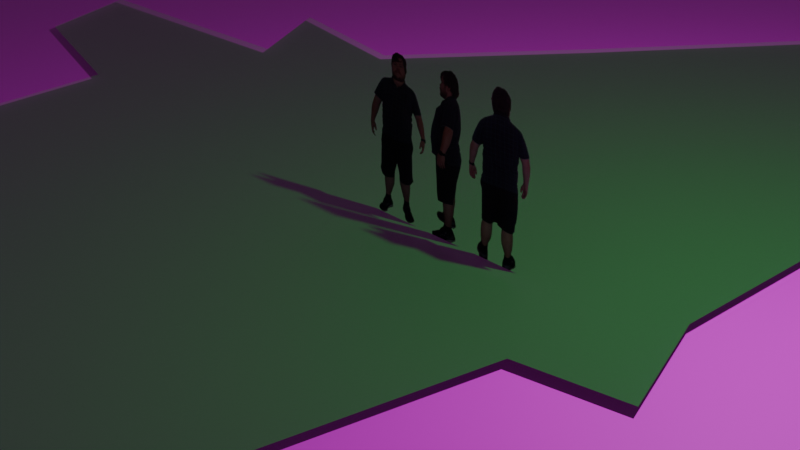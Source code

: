 # Source: ck.blend  (saved by Blender 4.0.36; exported with 4.5.12 LTS)
import bpy
from mathutils import Matrix  # noqa: F401  (used for matrix-valued properties, if any)

bpy.ops.wm.read_factory_settings(use_empty=True)
scene = bpy.context.scene
scene.name = 'Scene'

# ---- collections
col_board = bpy.data.collections.new('Board'); scene.collection.children.link(col_board)
col_ref = bpy.data.collections.new('Ref'); scene.collection.children.link(col_ref)
col_territories = bpy.data.collections.new('Territories'); scene.collection.children.link(col_territories)

# ---- images (referenced by path relative to the original .blend; pixels are not part of the script)
import os
ASSET_DIR = os.environ.get("B2B_ASSET_DIR", "")  # directory of the original .blend (textures are referenced by path, not embedded)
HERE = os.path.dirname(os.path.abspath(__file__))  # packed textures are extracted next to this script under _unpacked/

def load_image(name, relpath, width, height, colorspace="sRGB"):
    """Load a texture the original file referenced (path relative to the .blend, or extracted next to this script)."""
    p = next((c for c in (os.path.join(HERE, relpath), os.path.join(ASSET_DIR, relpath)) if relpath and os.path.exists(c)), "")
    if p:
        img = bpy.data.images.load(p, check_existing=True)
        img.name = name
    else:  # same state as the original file: an image datablock whose file is absent (Cycles renders it pink)
        img = bpy.data.images.new(name, width, height)
        img.source = "FILE"
        img.filepath = "//" + (relpath or name)
    img.colorspace_settings.name = colorspace
    return img
img_territories_rough_jpg = load_image('territories-rough.jpg', 'textures/territories-rough.jpg', 1024, 1024, 'sRGB')
img_doncolback_512_color = load_image('DonColBack_512_Color', '_unpacked/DonColBack_512_Color.a69bdb33.png', 512, 512, 'sRGB')
img_doncolfront_512_color = load_image('DonColFront_512_Color', '_unpacked/DonColFront_512_Color.44408ca6.png', 512, 512, 'sRGB')
img_doncolside_512_color = load_image('DonColSide_512_Color', '_unpacked/DonColSide_512_Color.7d24103a.png', 512, 512, 'sRGB')

# ---- materials (node trees are filled in below, after node groups)
mat_roughboard = bpy.data.materials.new('RoughBoard')
mat_roughboard.use_transparent_shadow = False
mat_doncolback = bpy.data.materials.new('DonColBack')
mat_doncolback.use_transparent_shadow = False
mat_doncolfront = bpy.data.materials.new('DonColFront')
mat_doncolfront.use_transparent_shadow = False
mat_doncolside = bpy.data.materials.new('DonColSide')
mat_doncolside.use_transparent_shadow = False
mat_transparent = bpy.data.materials.new('Transparent')
mat_transparent.surface_render_method = 'BLENDED'
mat_transparent.blend_method = 'BLEND'
mat_transparent.use_transparent_shadow = False
mat_transparent_001 = bpy.data.materials.new('Transparent.001')
mat_transparent_001.surface_render_method = 'BLENDED'
mat_transparent_001.blend_method = 'BLEND'
mat_transparent_001.use_transparent_shadow = False

# ---- material node trees
mat_roughboard.use_nodes = True; mat_roughboard.node_tree.nodes.clear()
_N = mat_roughboard.node_tree.nodes; _L = mat_roughboard.node_tree.links
n0 = _N.new('ShaderNodeBsdfPrincipled'); n0.name = 'Principled BSDF'; n0.location = (10, 300)
n0.inputs[3].default_value = 1.45
n1 = _N.new('ShaderNodeOutputMaterial'); n1.name = 'Material Output'; n1.location = (300, 300)
n2 = _N.new('ShaderNodeTexImage'); n2.name = 'Image Texture'; n2.location = (-280, 280)
n2.image = img_territories_rough_jpg
_L.new(n0.outputs[0], n1.inputs[0])
_L.new(n2.outputs[0], n0.inputs[0])
n1.is_active_output = True
mat_doncolback.use_nodes = True; mat_doncolback.node_tree.nodes.clear()
_N = mat_doncolback.node_tree.nodes; _L = mat_doncolback.node_tree.links
n0 = _N.new('ShaderNodeBsdfPrincipled'); n0.name = 'Principled BSDF'; n0.location = (10, 300)
n0.inputs[2].default_value = 1.0
n1 = _N.new('ShaderNodeOutputMaterial'); n1.name = 'Material Output'; n1.location = (320, 270)
n2 = _N.new('ShaderNodeTexImage'); n2.name = 'Image Texture'; n2.location = (-440, 210)
n2.label = 'BASE COLOR'
n2.image = img_doncolback_512_color
_L.new(n0.outputs[0], n1.inputs[0])
_L.new(n2.outputs[0], n0.inputs[0])
_L.new(n2.outputs[1], n0.inputs[4])
n1.is_active_output = True
mat_doncolfront.use_nodes = True; mat_doncolfront.node_tree.nodes.clear()
_N = mat_doncolfront.node_tree.nodes; _L = mat_doncolfront.node_tree.links
n0 = _N.new('ShaderNodeBsdfPrincipled'); n0.name = 'Principled BSDF'; n0.location = (10, 300)
n0.inputs[2].default_value = 1.0
n1 = _N.new('ShaderNodeOutputMaterial'); n1.name = 'Material Output'; n1.location = (320, 270)
n2 = _N.new('ShaderNodeTexImage'); n2.name = 'Image Texture'; n2.location = (-440, 210)
n2.label = 'BASE COLOR'
n2.image = img_doncolfront_512_color
_L.new(n0.outputs[0], n1.inputs[0])
_L.new(n2.outputs[0], n0.inputs[0])
_L.new(n2.outputs[1], n0.inputs[4])
n1.is_active_output = True
mat_doncolside.use_nodes = True; mat_doncolside.node_tree.nodes.clear()
_N = mat_doncolside.node_tree.nodes; _L = mat_doncolside.node_tree.links
n0 = _N.new('ShaderNodeBsdfPrincipled'); n0.name = 'Principled BSDF'; n0.location = (10, 300)
n0.inputs[2].default_value = 1.0
n1 = _N.new('ShaderNodeOutputMaterial'); n1.name = 'Material Output'; n1.location = (320, 270)
n2 = _N.new('ShaderNodeTexImage'); n2.name = 'Image Texture'; n2.location = (-440, 210)
n2.label = 'BASE COLOR'
n2.image = img_doncolside_512_color
_L.new(n0.outputs[0], n1.inputs[0])
_L.new(n2.outputs[0], n0.inputs[0])
_L.new(n2.outputs[1], n0.inputs[4])
n1.is_active_output = True
mat_transparent.use_nodes = True; mat_transparent.node_tree.nodes.clear()
_N = mat_transparent.node_tree.nodes; _L = mat_transparent.node_tree.links
n0 = _N.new('ShaderNodeBsdfPrincipled'); n0.name = 'Principled BSDF'; n0.location = (10, 300)
n0.inputs[0].default_value = (0.0, 0.8001, 0.06498, 1.0)
n0.inputs[3].default_value = 1.45
n0.inputs[4].default_value = 0.2126
n1 = _N.new('ShaderNodeOutputMaterial'); n1.name = 'Material Output'; n1.location = (300, 300)
_L.new(n0.outputs[0], n1.inputs[0])
n1.is_active_output = True
mat_transparent_001.use_nodes = True; mat_transparent_001.node_tree.nodes.clear()
_N = mat_transparent_001.node_tree.nodes; _L = mat_transparent_001.node_tree.links
n0 = _N.new('ShaderNodeBsdfPrincipled'); n0.name = 'Principled BSDF'; n0.location = (10, 300)
n0.inputs[0].default_value = (0.0, 0.8001, 0.06498, 1.0)
n0.inputs[3].default_value = 1.45
n0.inputs[4].default_value = 0.2126
n1 = _N.new('ShaderNodeOutputMaterial'); n1.name = 'Material Output'; n1.location = (300, 300)
_L.new(n0.outputs[0], n1.inputs[0])
n1.is_active_output = True

# ---- world
world_world = bpy.data.worlds.new('World'); scene.world = world_world
world_world.use_nodes = True; world_world.node_tree.nodes.clear()
_N = world_world.node_tree.nodes; _L = world_world.node_tree.links
n0 = _N.new('ShaderNodeOutputWorld'); n0.name = 'World Output'; n0.location = (300, 300)
n1 = _N.new('ShaderNodeBackground'); n1.name = 'Background'; n1.location = (10, 300)
n1.inputs[0].default_value = (0.05088, 0.05088, 0.05088, 1.0)
_L.new(n1.outputs[0], n0.inputs[0])
n0.is_active_output = True
world_world.color = (0.05088, 0.05088, 0.05088)
world_world.use_sun_shadow = False
world_world.sun_shadow_jitter_overblur = 0.0

# ---- cameras
cam_camera = bpy.data.cameras.new('Camera')
cam_camera.clip_end = 100.0
cam_camera.ortho_scale = 7.314

# ---- lights
light_light = bpy.data.lights.new('Light', 'POINT')
light_light.transmission_factor = 0.0
light_light.use_soft_falloff = False
light_light.energy = 1000.0
light_light.shadow_soft_size = 0.1
light_light.shadow_maximum_resolution = 0.006
light_light.use_absolute_resolution = True

# ---- meshes
me_plane_001 = bpy.data.meshes.new('Plane.001')
me_plane_001.from_pydata([(-16.0, -16.0, 0.0), (16.0, -16.0, 0.0), (-16.0, 16.0, 0.0), (16.0, 16.0, 0.0)], [], [(0, 1, 3, 2)])
_uv = me_plane_001.uv_layers.new(name='UVMap')
_uv.uv.foreach_set('vector', [0.0, 0.0, 1.0, 0.0, 1.0, 1.0, 0.0, 1.0])
me_plane_001.materials.append(mat_roughboard)
me_plane_001.update()
me_plane_004 = bpy.data.meshes.new('Plane.004')
me_plane_004.from_pydata([(0.347, 0.0, 1.475), (-0.42, 0.0, 1.475), (0.347, 0.0, 0.651), (-0.4199, 0.0, 0.651), (0.2407, 0.0, 0.651), (0.1187, 0.0, 1.475), (-0.2133, 0.0, 1.475), (-0.2995, 0.0, 0.651), (-0.2995, 0.0, 0.0), (0.2407, 0.0, 0.0), (0.1187, 0.0, 1.754), (-0.2133, 0.0, 1.754)], [], [(0, 5, 4), (0, 4, 2), (4, 5, 6), (4, 6, 7), (7, 6, 1), (7, 1, 3), (9, 4, 7), (9, 7, 8), (11, 6, 5), (11, 5, 10)])
_uv = me_plane_004.uv_layers.new(name='UVMap')
_uv.uv.foreach_set('vector', [0.6614, 0.748, 0.5567, 0.748, 0.6127, 0.3699, 0.6614, 0.748, 0.6127, 0.3699, 0.6615, 0.3699, 0.6127, 0.3699, 0.5567, 0.748, 0.4044, 0.748, 0.6127, 0.3699, 0.4044, 0.748, 0.3648, 0.3699, 0.3648, 0.3699, 0.4044, 0.748, 0.3095, 0.748, 0.3648, 0.3699, 0.3095, 0.748, 0.3095, 0.3699, 0.6127, 0.07121, 0.6127, 0.3699, 0.3648, 0.3699, 0.6127, 0.07121, 0.3648, 0.3699, 0.3648, 0.07121, 0.4044, 0.8761, 0.4044, 0.748, 0.5567, 0.748, 0.4044, 0.8761, 0.5567, 0.748, 0.5567, 0.8761])
me_plane_004.materials.append(mat_doncolback)
me_plane_004.update()
me_plane_004.normals_split_custom_set([tuple(v) for v in zip(*[iter([0.0, -1.0, 0.0, 0.0, -1.0, 0.0, 0.0, -1.0, 0.0, 0.0, -1.0, 0.0, 0.0, -1.0, 0.0, 0.0, -1.0, 0.0, 0.0, -1.0, 0.0, 0.0, -1.0, 0.0, 0.0, -1.0, 0.0, 0.0, -1.0, 0.0, 0.0, -1.0, 0.0, 0.0, -1.0, 0.0, 0.0, -1.0, 0.0, 0.0, -1.0, 0.0, 0.0, -1.0, 0.0, 0.0, -1.0, 0.0, 0.0, -1.0, 0.0, 0.0, -1.0, 0.0, 0.0, -1.0, 0.0, 0.0, -1.0, 0.0, 0.0, -1.0, 0.0, 0.0, -1.0, 0.0, 0.0, -1.0, 0.0, 0.0, -1.0, 0.0, 0.0, -1.0, 0.0, 0.0, -1.0, 0.0, 0.0, -1.0, 0.0, 0.0, -1.0, 0.0, 0.0, -1.0, 0.0, 0.0, -1.0, 0.0])] * 3)])
me_plane = bpy.data.meshes.new('Plane')
me_plane.from_pydata([(0.3838, 0.0, 1.483), (-0.4421, 0.0, 1.484), (0.3838, 0.0, 0.7304), (-0.4421, 0.0, 0.7303), (0.2488, 0.0, 0.0), (0.2488, 0.0, 0.7304), (0.2488, 0.0, 0.7304), (-0.3418, 0.0, 0.0), (-0.3418, 0.0, 0.7303), (-0.3418, 0.0, 0.7303), (-0.1762, 0.0, 1.484), (-0.1762, 0.0, 1.484), (0.1263, 0.0, 1.484), (0.1263, 0.0, 1.484), (-0.1762, 0.0, 1.754), (0.1263, 0.0, 1.754)], [], [(0, 13, 6), (0, 6, 2), (4, 5, 8), (4, 8, 7), (9, 11, 1), (9, 1, 3), (5, 12, 10), (5, 10, 8), (14, 10, 12), (14, 12, 15)])
_uv = me_plane.uv_layers.new(name='UVMap')
_uv.uv.foreach_set('vector', [0.6783, 0.7519, 0.5602, 0.7519, 0.6164, 0.4063, 0.6783, 0.7519, 0.6164, 0.4063, 0.6783, 0.4063, 0.6164, 0.07121, 0.6164, 0.4063, 0.3454, 0.4063, 0.6164, 0.07121, 0.3454, 0.4063, 0.3454, 0.07121, 0.3454, 0.4063, 0.4214, 0.7519, 0.2994, 0.7519, 0.3454, 0.4063, 0.2994, 0.7519, 0.2994, 0.4063, 0.6164, 0.4063, 0.5602, 0.7519, 0.4214, 0.7519, 0.6164, 0.4063, 0.4214, 0.7519, 0.3454, 0.4063, 0.4214, 0.8761, 0.4214, 0.7519, 0.5602, 0.7519, 0.4214, 0.8761, 0.5602, 0.7519, 0.5602, 0.8761])
me_plane.materials.append(mat_doncolfront)
me_plane.update()
me_plane.normals_split_custom_set([tuple(v) for v in zip(*[iter([0.0, -1.0, 0.0, 0.0, -1.0, 0.0, 0.0, -1.0, 0.0, 0.0, -1.0, 0.0, 0.0, -1.0, 0.0, 0.0, -1.0, 0.0, 0.0, -1.0, 0.0, 0.0, -1.0, 0.0, 0.0, -1.0, 0.0, 0.0, -1.0, 0.0, 0.0, -1.0, 0.0, 0.0, -1.0, 0.0, 0.0, -1.0, 0.0, 0.0, -1.0, 0.0, 0.0, -1.0, 0.0, 0.0, -1.0, 0.0, 0.0, -1.0, 0.0, 0.0, -1.0, 0.0, 0.0, -1.0, 0.0, 0.0, -1.0, 0.0, 0.0, -1.0, 0.0, 0.0, -1.0, 0.0, 0.0, -1.0, 0.0, 0.0, -1.0, 0.0, 0.0, -1.0, 0.0, 0.0, -1.0, 0.0, 0.0, -1.0, 0.0, 0.0, -1.0, 0.0, 0.0, -1.0, 0.0, 0.0, -1.0, 0.0])] * 3)])
me_plane_003 = bpy.data.meshes.new('Plane.003')
me_plane_003.from_pydata([(0.161, 0.0, 1.754), (0.161, 0.0, 0.0), (-0.2604, 0.0, 1.754), (-0.2604, 0.0, 0.0)], [], [(2, 3, 1), (2, 1, 0)])
_uv = me_plane_003.uv_layers.new(name='UVMap')
_uv.uv.foreach_set('vector', [0.3827, 0.8761, 0.3827, 0.07121, 0.5761, 0.07121, 0.3827, 0.8761, 0.5761, 0.07121, 0.5761, 0.8761])
me_plane_003.materials.append(mat_doncolside)
me_plane_003.update()
me_plane_003.normals_split_custom_set([tuple(v) for v in zip(*[iter([0.0, -1.0, 0.0, 0.0, -1.0, 0.0, 0.0, -1.0, 0.0, 0.0, -1.0, 0.0, 0.0, -1.0, 0.0, 0.0, -1.0, 0.0])] * 3)])
me_cube_001 = bpy.data.meshes.new('Cube.001')
me_cube_001.from_pydata([(-5.627, -4.742, 0.0), (-6.117, 0.07459, 0.0), (-2.879, -5.219, 0.0), (-4.689, 1.748, 0.0), (-2.595, -2.639, 0.0), (0.1362, -1.769, 0.0), (-0.5348, -0.38, 0.0), (-2.746, 1.425, 0.0), (-8.65, 0.755, 0.0), (-9.368, 2.352, 0.0), (-5.446, 2.475, 0.0), (-6.325, 3.987, 0.0), (-4.047, 3.515, 0.0), (-2.167, 5.943, 0.0), (-1.675, 4.034, 0.0), (-1.385, -5.767, 0.0), (1.166, -5.71, 0.0), (3.304, -4.627, 0.0), (2.009, -3.333, 0.0), (0.4112, -3.43, 0.0), (2.463, -1.121, 0.0), (3.578, -0.8943, 0.0), (3.172, 0.4004, 0.0), (0.4311, 0.3532, 0.0), (3.361, 4.672, 0.0), (2.151, 6.799, 0.0), (0.7146, 4.408, 0.0), (0.4134, 9.497, 0.0), (2.804, 9.762, 0.0)], [(0, 1), (1, 3), (2, 0), (4, 2), (5, 4), (6, 5), (7, 6), (3, 7), (1, 8), (8, 9), (9, 10), (3, 10), (10, 11), (11, 12), (12, 13), (13, 14), (7, 14), (2, 15), (15, 16), (16, 17), (17, 18), (19, 18), (5, 19), (18, 20), (20, 21), (21, 22), (22, 23), (6, 23), (22, 24), (24, 25), (25, 26), (14, 26), (23, 26), (13, 27), (27, 28), (25, 28)], [])
_uv = me_cube_001.uv_layers.new(name='UVMap')
_uv.uv.foreach_set('vector', [])
me_cube_001.materials.append(mat_transparent)
me_cube_001.update()
me_cube_005 = bpy.data.meshes.new('Cube.005')
me_cube_005.from_pydata([(-2.496, -3.305, 0.0), (-2.986, 1.512, 0.0), (0.2528, -3.781, 0.0), (-1.557, 3.186, 0.0), (0.5363, -1.201, 0.0), (3.268, -0.3316, 0.0), (2.597, 1.058, 0.0), (0.3851, 2.863, 0.0)], [], [(0, 1, 3, 7, 6, 5, 4, 2)])
_uv = me_cube_005.uv_layers.new(name='UVMap')
_uv.uv.foreach_set('vector', [0.0, 0.0, 0.0, 0.0, 0.0, 0.0, 0.0, 0.0, 0.0, 0.0, 0.0, 0.0, 0.0, 0.0, 0.0, 0.0])
me_cube_005.materials.append(mat_transparent_001)
me_cube_005.update()
me_cube_003 = bpy.data.meshes.new('Cube.003')
me_cube_003.from_pydata([(0.7369, -1.406, 0.0), (2.165, 0.2674, 0.0), (-1.796, -0.726, 0.0), (-2.514, 0.8711, 0.0), (1.408, 0.994, 0.0)], [], [(4, 1, 0, 2, 3)])
_uv = me_cube_003.uv_layers.new(name='UVMap')
_uv.uv.foreach_set('vector', [0.0, 0.0, 0.0, 0.0, 0.0, 0.0, 0.0, 0.0, 0.0, 0.0])
me_cube_003.materials.append(mat_transparent_001)
me_cube_003.update()
me_cube_007 = bpy.data.meshes.new('Cube.007')
me_cube_007.from_pydata([(-1.322, -0.4976, 0.0), (-1.993, 0.8917, 0.0), (0.5511, -2.061, 0.0), (-1.047, -2.158, 0.0), (1.005, 0.1506, 0.0), (2.12, 0.3774, 0.0), (1.714, 1.672, 0.0), (-1.027, 1.625, 0.0)], [], [(6, 5, 4, 2, 3, 0, 1, 7)])
_uv = me_cube_007.uv_layers.new(name='UVMap')
_uv.uv.foreach_set('vector', [0.0, 0.0, 0.0, 0.0, 0.0, 0.0, 0.0, 0.0, 0.0, 0.0, 0.0, 0.0, 0.0, 0.0, 0.0, 0.0])
me_cube_007.materials.append(mat_transparent_001)
me_cube_007.update()
me_cube_008 = bpy.data.meshes.new('Cube.008')
me_cube_008.from_pydata([(1.206, -2.926, 0.0), (-1.535, -2.973, 0.0), (1.395, 1.346, 0.0), (0.1852, 3.472, 0.0), (-1.251, 1.081, 0.0)], [], [(1, 4, 3, 2, 0)])
_uv = me_cube_008.uv_layers.new(name='UVMap')
_uv.uv.foreach_set('vector', [0.0, 0.0, 0.0, 0.0, 0.0, 0.0, 0.0, 0.0, 0.0, 0.0])
me_cube_008.materials.append(mat_transparent_001)
me_cube_008.update()
me_cube_004 = bpy.data.meshes.new('Cube.004')
me_cube_004.from_pydata([(-0.8179, -1.556, 0.0), (1.124, -1.879, 0.0), (-1.575, -0.829, 0.0), (-2.454, 0.6831, 0.0), (-0.1766, 0.2106, 0.0), (1.704, 2.639, 0.0), (2.196, 0.7304, 0.0)], [], [(6, 1, 0, 2, 3, 4, 5)])
_uv = me_cube_004.uv_layers.new(name='UVMap')
_uv.uv.foreach_set('vector', [0.0, 0.0, 0.0, 0.0, 0.0, 0.0, 0.0, 0.0, 0.0, 0.0, 0.0, 0.0, 0.0, 0.0])
me_cube_004.materials.append(mat_transparent_001)
me_cube_004.update()
me_cube_009 = bpy.data.meshes.new('Cube.009')
me_cube_009.from_pydata([(0.2273, -2.348, 0.0), (-1.984, -0.543, 0.0), (-0.9131, 2.066, 0.0), (1.193, -1.615, 0.0), (1.477, 2.439, 0.0)], [], [(1, 2, 4, 3, 0)])
_uv = me_cube_009.uv_layers.new(name='UVMap')
_uv.uv.foreach_set('vector', [0.0, 0.0, 0.0, 0.0, 0.0, 0.0, 0.0, 0.0, 0.0, 0.0])
me_cube_009.materials.append(mat_transparent_001)
me_cube_009.update()
me_cube_010 = bpy.data.meshes.new('Cube.010')
me_cube_010.from_pydata([(-2.54, -0.7969, 0.0), (-2.049, -2.706, 0.0), (1.777, 0.05814, 0.0), (0.341, -2.333, 0.0), (0.03979, 2.757, 0.0), (2.431, 3.021, 0.0)], [], [(1, 0, 4, 5, 2, 3)])
_uv = me_cube_010.uv_layers.new(name='UVMap')
_uv.uv.foreach_set('vector', [0.0, 0.0, 0.0, 0.0, 0.0, 0.0, 0.0, 0.0, 0.0, 0.0, 0.0, 0.0])
me_cube_010.materials.append(mat_transparent_001)
me_cube_010.update()
me_cube_006 = bpy.data.meshes.new('Cube.006')
me_cube_006.from_pydata([(-2.9, -1.157, 0.0), (-2.616, 1.423, 0.0), (0.1152, 2.292, 0.0), (-1.406, -1.705, 0.0), (1.145, -1.649, 0.0), (3.283, -0.5656, 0.0), (1.988, 0.7291, 0.0), (0.3902, 0.6319, 0.0)], [], [(1, 2, 7, 6, 5, 4, 3, 0)])
_uv = me_cube_006.uv_layers.new(name='UVMap')
_uv.uv.foreach_set('vector', [0.0, 0.0, 0.0, 0.0, 0.0, 0.0, 0.0, 0.0, 0.0, 0.0, 0.0, 0.0, 0.0, 0.0, 0.0, 0.0])
me_cube_006.materials.append(mat_transparent_001)
me_cube_006.update()

# ---- objects
ob_roughboard = bpy.data.objects.new('RoughBoard', me_plane_001)
ob_light = bpy.data.objects.new('Light', light_light)
ob_camera = bpy.data.objects.new('Camera', cam_camera)
ob_humanref_back_color = bpy.data.objects.new('HumanRef_Back_Color', me_plane_004)
ob_humanref_front_color = bpy.data.objects.new('HumanRef_Front_Color', me_plane)
ob_humanref_side_color = bpy.data.objects.new('HumanRef_Side_Color', me_plane_003)
ob_borders_simple = bpy.data.objects.new('Borders_Simple', me_cube_001)
ob_aquitaine = bpy.data.objects.new('Aquitaine', me_cube_005)
ob_brittany = bpy.data.objects.new('Brittany', me_cube_003)
ob_burgundy = bpy.data.objects.new('Burgundy', me_cube_007)
ob_lorraine = bpy.data.objects.new('Lorraine', me_cube_008)
ob_normandy = bpy.data.objects.new('Normandy', me_cube_004)
ob_paris = bpy.data.objects.new('Paris', me_cube_009)
ob_the_low_countries = bpy.data.objects.new('The Low Countries', me_cube_010)
ob_toulouse = bpy.data.objects.new('Toulouse', me_cube_006)

# ---- transforms, parenting, visibility, modifiers, constraints
ob_roughboard.location = (0.0, 0.0, -0.1)
ob_light.location = (4.076, 1.005, 5.904)
ob_light.rotation_euler = (0.6503, 0.05522, 1.866)
ob_light.lock_rotations_4d = False
ob_light.empty_display_type = 'ARROWS'
ob_light.color = (0.0, 0.0, 0.0, 0.0)
ob_light.lineart.crease_threshold = 0.0
ob_camera.location = (7.359, -6.926, 4.958)
ob_camera.rotation_euler = (1.109, 0.0, 0.8149)
ob_camera.lock_rotations_4d = False
ob_camera.empty_display_type = 'ARROWS'
ob_camera.color = (0.0, 0.0, 0.0, 0.0)
ob_camera.display_type = 'WIRE'
ob_camera.lineart.crease_threshold = 0.0
ob_humanref_back_color.location = (1.338, 0.0, 0.0)
ob_humanref_back_color.rotation_mode = 'QUATERNION'
ob_humanref_back_color.rotation_quaternion = (1.0, 0.0, 0.0, 0.0)
ob_humanref_front_color.location = (0.0, 0.0, 0.0)
ob_humanref_front_color.rotation_mode = 'QUATERNION'
ob_humanref_front_color.rotation_quaternion = (1.0, 0.0, 0.0, 0.0)
ob_humanref_side_color.location = (0.6879, 0.0, 0.0)
ob_humanref_side_color.rotation_mode = 'QUATERNION'
ob_humanref_side_color.rotation_quaternion = (1.0, 0.0, 0.0, 0.0)
ob_borders_simple.location = (0.0, 0.0, 0.0)
ob_aquitaine.location = (-3.131, -1.438, 0.0)
ob_brittany.location = (-6.854, 1.481, 0.0)
ob_burgundy.location = (1.458, -1.272, 0.0)
ob_lorraine.location = (1.966, 3.326, 0.0)
ob_normandy.location = (-3.871, 3.304, 0.0)
ob_paris.location = (-0.7621, 1.968, 0.0)
ob_the_low_countries.location = (0.3737, 6.74, 0.0)
ob_toulouse.location = (0.02104, -4.062, 0.0)

# ---- collection membership
col_board.objects.link(ob_roughboard)
col_ref.objects.link(ob_light)
col_ref.objects.link(ob_camera)
col_ref.objects.link(ob_humanref_back_color)
col_ref.objects.link(ob_humanref_front_color)
col_ref.objects.link(ob_humanref_side_color)
col_ref.objects.link(ob_borders_simple)
col_territories.objects.link(ob_aquitaine)
col_territories.objects.link(ob_brittany)
col_territories.objects.link(ob_burgundy)
col_territories.objects.link(ob_lorraine)
col_territories.objects.link(ob_normandy)
col_territories.objects.link(ob_paris)
col_territories.objects.link(ob_the_low_countries)
col_territories.objects.link(ob_toulouse)

# ---- scene / render settings (as saved in the file)
scene.camera = ob_camera
scene.frame_start = 1; scene.frame_end = 250; scene.frame_set(1)
scene.render.engine = 'BLENDER_EEVEE_NEXT'
scene.cycles.sampling_pattern = 'TABULATED_SOBOL'
bpy.context.view_layer.update()
